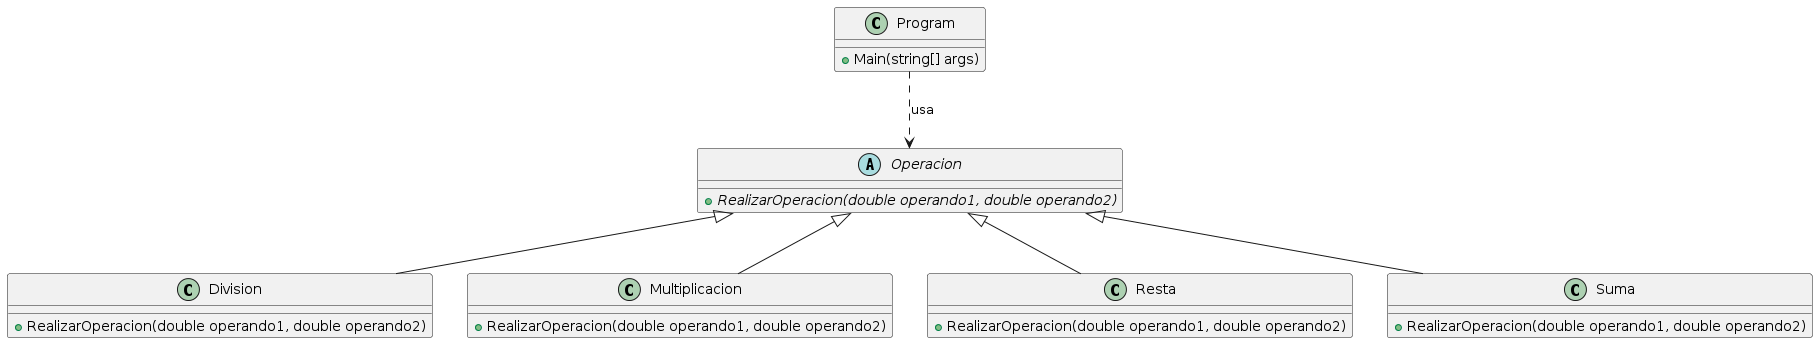

The diagram above was rendered by PlantUML. Its source (embedded in the PNG):
@startuml
class Program {
    + Main(string[] args)
}

abstract class Operacion {
    {abstract} + RealizarOperacion(double operando1, double operando2)
}

class Division {
    + RealizarOperacion(double operando1, double operando2)
}

class Multiplicacion {
    + RealizarOperacion(double operando1, double operando2)
}

class Resta {
    + RealizarOperacion(double operando1, double operando2)
}

class Suma {
    + RealizarOperacion(double operando1, double operando2)
}

Program ..> Operacion : usa

Operacion <|-- Division
Operacion <|-- Multiplicacion
Operacion <|-- Resta
Operacion <|-- Suma
@enduml